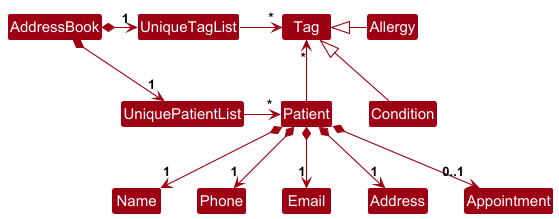

The diagram above was rendered by PlantUML. Its source (embedded in the PNG):
@startuml
!include style.puml
skinparam arrowThickness 1.1
skinparam arrowColor MODEL_COLOR
skinparam classBackgroundColor MODEL_COLOR

AddressBook *-right-> "1" UniquePatientList
AddressBook *-right-> "1" UniqueTagList
UniqueTagList -[hidden]down- UniquePatientList
UniqueTagList -[hidden]down- UniquePatientList

UniqueTagList -right-> "*" Tag
UniquePatientList -right-> "*" Patient

Patient -up-> "*" Tag

Patient *--> "1" Name
Patient *--> "1" Phone
Patient *--> "1" Email
Patient *--> "1" Address
Patient *--> "0..1" Appointment

Allergy -left-|> Tag
Condition -up-|> Tag
@enduml